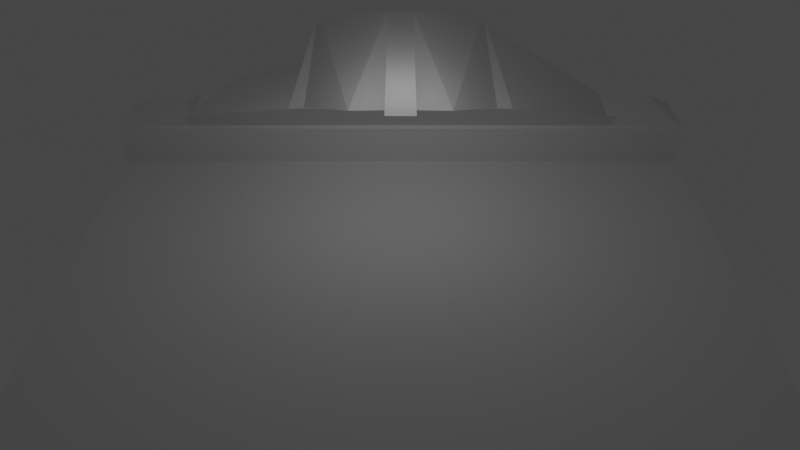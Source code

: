 # Source: HKnightScene.blend  (saved by Blender 2.80.75; exported with 4.5.12 LTS)
import bpy
from mathutils import Matrix  # noqa: F401  (used for matrix-valued properties, if any)

bpy.ops.wm.read_factory_settings(use_empty=True)
scene = bpy.context.scene
scene.name = 'Scene'

# ---- collections
col_collection = bpy.data.collections.new('Collection'); scene.collection.children.link(col_collection)

# ---- materials (node trees are filled in below, after node groups)
mat_material = bpy.data.materials.new('Material')
mat_material.alpha_threshold = 0.0
mat_material.use_transparent_shadow = False
mat_material.line_color = (0.0, 0.0, 0.0, 1.0)

# ---- material node trees
mat_material.use_nodes = True; mat_material.node_tree.nodes.clear()
_N = mat_material.node_tree.nodes; _L = mat_material.node_tree.links
n0 = _N.new('ShaderNodeOutputMaterial'); n0.name = 'Material Output'; n0.location = (300, 300)
n1 = _N.new('ShaderNodeBsdfPrincipled'); n1.name = 'Principled BSDF'; n1.location = (10, 300)
n1.distribution = 'GGX'
n1.subsurface_method = 'BURLEY'
n1.inputs[2].default_value = 0.4
n1.inputs[3].default_value = 1.45
n1.inputs[27].default_value = (0.0, 0.0, 0.0, 1.0)
n1.inputs[28].default_value = 1.0
_L.new(n1.outputs[0], n0.inputs[0])
n0.is_active_output = True

# ---- world
world_world = bpy.data.worlds.new('World'); scene.world = world_world
world_world.use_nodes = True; world_world.node_tree.nodes.clear()
_N = world_world.node_tree.nodes; _L = world_world.node_tree.links
n0 = _N.new('ShaderNodeOutputWorld'); n0.name = 'World Output'; n0.location = (300, 300)
n1 = _N.new('ShaderNodeBackground'); n1.name = 'Background'; n1.location = (10, 300)
n1.inputs[0].default_value = (0.05088, 0.05088, 0.05088, 1.0)
_L.new(n1.outputs[0], n0.inputs[0])
n0.is_active_output = True
world_world.color = (0.05088, 0.05088, 0.05088)
world_world.use_sun_shadow = False
world_world.sun_shadow_jitter_overblur = 0.0

# ---- cameras
cam_camera = bpy.data.cameras.new('Camera')
cam_camera.clip_end = 100.0
cam_camera.lens = 40.0
cam_camera.ortho_scale = 7.314

# ---- lights
light_light = bpy.data.lights.new('Light', 'AREA')
light_light.transmission_factor = 0.0
light_light.energy = 1963.0
light_light.shadow_soft_size = 60.0
light_light.shadow_maximum_resolution = 0.006
light_light.use_absolute_resolution = True
light_light.size = 60.0
light_light.size_y = 0.0
light_light_001 = bpy.data.lights.new('Light.001', 'POINT')
light_light_001.transmission_factor = 0.0
light_light_001.use_shadow = False
light_light_001.energy = 1500.0
light_light_001.shadow_soft_size = 8.391
light_light_001.shadow_maximum_resolution = 0.006
light_light_001.use_absolute_resolution = True

# ---- meshes
me_cube = bpy.data.meshes.new('Cube')
me_cube.from_pydata([(1.0, 1.443, -1.0), (-0.7457, -23.46, 5.321), (-1.0, 1.443, 1.0), (-1.0, 1.443, -1.0), (0.7457, -23.46, 5.321), (0.7457, 3.312, 5.321), (-0.7457, 3.312, 5.321), (-1.0, -27.67, -1.0), (1.0, -27.67, -1.0), (-1.0, 1.443, 2.934), (-0.7457, 1.171, 3.188), (0.7457, 1.171, 3.188), (1.0, 1.443, 2.934), (-1.0, -27.67, 2.934), (1.0, -27.67, 2.934), (-0.04533, -6.4, 13.12), (0.04533, -6.4, 13.12), (0.04533, 18.97, 13.12), (-0.04533, 18.97, 13.12), (0.7457, -23.46, 5.321), (0.3666, -23.53, 5.321), (-0.3666, -23.53, 5.321), (-0.7457, -23.46, 5.321), (-0.7457, 3.312, 5.321), (0.7457, 3.312, 5.321), (0.3157, 7.061, 8.143), (0.3666, 7.065, 8.004), (-0.3666, 7.065, 8.004), (-0.3157, 7.061, 8.143), (0.3157, -12.75, 10.61), (-0.3157, -12.75, 10.61), (0.04533, 12.87, 10.67), (0.1607, 12.85, 10.61), (-0.1607, 12.85, 10.61), (-0.04533, 12.87, 10.67), (-1.0, -58.79, -1.0), (1.0, -58.79, -1.0), (-1.0, -58.79, 2.934), (1.0, -58.79, 2.934)], [], [(7, 13, 9, 2, 3), (0, 8, 7, 3), (0, 12, 14, 8), (7, 8, 36, 35), (1, 10, 9, 13, 14, 12, 11, 4), (9, 12, 0, 3, 2), (5, 6, 23, 24), (20, 21, 22, 19), (1, 4, 19, 22), (28, 30, 33), (25, 28, 33, 32), (28, 25, 26, 27), (24, 26, 25, 29, 30, 28, 27, 23, 6, 10, 1, 22, 21, 20, 19, 4, 11, 5), (18, 15, 16, 17), (16, 31, 17), (25, 32, 29), (34, 31, 32, 33), (34, 15, 18), (31, 16, 15, 34, 33, 30, 29, 32), (31, 34, 18, 17), (23, 27, 26, 24), (11, 12, 9, 10, 6, 5), (36, 38, 37, 35), (8, 14, 38, 36), (14, 13, 37, 38), (13, 7, 35, 37)])
_uv = me_cube.uv_layers.new(name='UVMap')
_uv.uv.foreach_set('vector', [0.375, 0.5, 0.6098, 0.5, 0.625, 0.75, 0.625, 0.75, 0.375, 0.75, 0.625, 0.75, 0.625, 1.0, 0.375, 1.0, 0.375, 0.75, 0.125, 0.5, 0.3598, 0.5, 0.3598, 0.75, 0.125, 0.75, 0.375, 1.0, 0.625, 1.0, 0.625, 1.0, 0.375, 1.0, 0.5932, 0.2477, 0.625, 0.7477, 0.625, 0.75, 0.625, 0.25, 0.3598, 0.75, 0.3598, 0.5, 0.375, 0.5023, 0.4068, 0.2477, 0.875, 0.5, 0.8598, 0.75, 0.625, 0.75, 0.625, 0.5, 0.875, 0.5, 0.4068, 0.00233, 0.5932, 0.00233, 0.5932, 0.00233, 0.4068, 0.00233, 0.4542, 0.2442, 0.5458, 0.2442, 0.5932, 0.2477, 0.4068, 0.2477, 0.5932, 0.2477, 0.4068, 0.2477, 0.4068, 0.2477, 0.5932, 0.2477, 0.5201, 0.007692, 0.5201, 0.2423, 0.5201, 0.007692, 0.4799, 0.007692, 0.5201, 0.007692, 0.5201, 0.007692, 0.4799, 0.007692, 0.5201, 0.007692, 0.4799, 0.007692, 0.4542, 0.005805, 0.5458, 0.005805, 0.4068, 0.00233, 0.4542, 0.005805, 0.4799, 0.007692, 0.4799, 0.2423, 0.5201, 0.2423, 0.5201, 0.007692, 0.5458, 0.005805, 0.625, 0.7477, 0.625, 0.7477, 0.625, 0.7477, 0.625, 0.5023, 0.5932, 0.2477, 0.5458, 0.2442, 0.4542, 0.2442, 0.375, 0.7477, 0.375, 0.7477, 0.375, 0.5023, 0.375, 0.5023, 0.5057, 0.008749, 0.5057, 0.2413, 0.4943, 0.2413, 0.4943, 0.008749, 0.4943, 0.2413, 0.4943, 0.008749, 0.4943, 0.008749, 0.4799, 0.007692, 0.4799, 0.007692, 0.4799, 0.2423, 0.5057, 0.008749, 0.4943, 0.008749, 0.4799, 0.007692, 0.5201, 0.007692, 0.5057, 0.008749, 0.5057, 0.2413, 0.5057, 0.008749, 0.4943, 0.008749, 0.4943, 0.2413, 0.5057, 0.2413, 0.5057, 0.008749, 0.5201, 0.007692, 0.5201, 0.2423, 0.4799, 0.2423, 0.4799, 0.007692, 0.4943, 0.008749, 0.5057, 0.008749, 0.5057, 0.008749, 0.4943, 0.008749, 0.5932, 0.00233, 0.5458, 0.005805, 0.4542, 0.005805, 0.4068, 0.00233, 0.4068, 0.00233, 0.375, 0.0, 0.625, 0.0, 0.5932, 0.00233, 0.5932, 0.00233, 0.4068, 0.00233, 0.375, 0.25, 0.6098, 0.25, 0.6098, 0.5, 0.375, 0.5, 0.125, 0.75, 0.3598, 0.75, 0.3598, 0.75, 0.125, 0.75, 0.3598, 0.75, 0.625, 0.25, 0.625, 0.25, 0.3598, 0.75, 0.6098, 0.5, 0.375, 0.5, 0.375, 0.5, 0.6098, 0.5])
me_cube.materials.append(mat_material)
me_cube.use_remesh_preserve_volume = False
me_cube.use_remesh_preserve_attributes = False
me_cube.use_mirror_vertex_groups = False
me_cube.update()
me_plane = bpy.data.meshes.new('Plane')
me_plane.from_pydata([(-1.0, -1.0, 0.0), (1.0, -1.0, 0.0), (-1.0, 1.0, 0.0), (1.0, 1.0, 0.0)], [], [(0, 1, 3, 2)])
_uv = me_plane.uv_layers.new(name='UVMap')
_uv.uv.foreach_set('vector', [0.0, 0.0, 1.0, 0.0, 1.0, 1.0, 0.0, 1.0])
me_plane.use_remesh_preserve_volume = False
me_plane.use_remesh_preserve_attributes = False
me_plane.use_mirror_vertex_groups = False
me_plane.update()

# ---- objects
ob_cube = bpy.data.objects.new('Cube', me_cube)
ob_light = bpy.data.objects.new('Light', light_light)
ob_camera = bpy.data.objects.new('Camera', cam_camera)
ob_plane = bpy.data.objects.new('Plane', me_plane)
ob_light_001 = bpy.data.objects.new('Light.001', light_light_001)

# ---- transforms, parenting, visibility, modifiers, constraints
ob_cube.location = (0.0, -30.0, 1.0)
ob_cube.scale = (30.0, 1.0, 1.0)
ob_cube.lock_rotations_4d = False
ob_cube.empty_display_type = 'ARROWS'
ob_cube.lineart.crease_threshold = 0.0
ob_light.location = (0.0, 0.0, 0.0)
ob_light.lock_rotations_4d = False
ob_light.empty_display_type = 'ARROWS'
ob_light.color = (0.0, 0.0, 0.0, 0.0)
ob_light.lineart.crease_threshold = 0.0
ob_camera.location = (0.02479, 56.14, 47.44)
ob_camera.rotation_euler = (0.9883, 1.118e-07, 3.142)
ob_camera.lock_rotations_4d = False
ob_camera.empty_display_type = 'ARROWS'
ob_camera.color = (0.0, 0.0, 0.0, 0.0)
ob_camera.display_type = 'WIRE'
ob_camera.lineart.crease_threshold = 0.0
ob_plane.location = (0.0, 0.0, 0.0)
ob_plane.scale = (30.0, 30.0, 13.46)
ob_plane.lineart.crease_threshold = 0.0
ob_light_001.location = (-0.1686, -16.34, 20.13)
ob_light_001.lock_rotations_4d = False
ob_light_001.empty_display_type = 'ARROWS'
ob_light_001.color = (0.0, 0.0, 0.0, 0.0)
ob_light_001.lineart.crease_threshold = 0.0

# ---- collection membership
col_collection.objects.link(ob_cube)
col_collection.objects.link(ob_light)
col_collection.objects.link(ob_camera)
col_collection.objects.link(ob_plane)
col_collection.objects.link(ob_light_001)

# ---- scene / render settings (as saved in the file)
scene.camera = ob_camera
scene.frame_start = 1; scene.frame_end = 250; scene.frame_set(1)
scene.render.engine = 'BLENDER_EEVEE_NEXT'
scene.cycles.use_denoising = False
scene.cycles.samples = 128
scene.cycles.sampling_pattern = 'TABULATED_SOBOL'
scene.cycles.use_adaptive_sampling = False
scene.cycles.use_light_tree = False
scene.view_settings.view_transform = 'Filmic'
bpy.context.view_layer.update()
